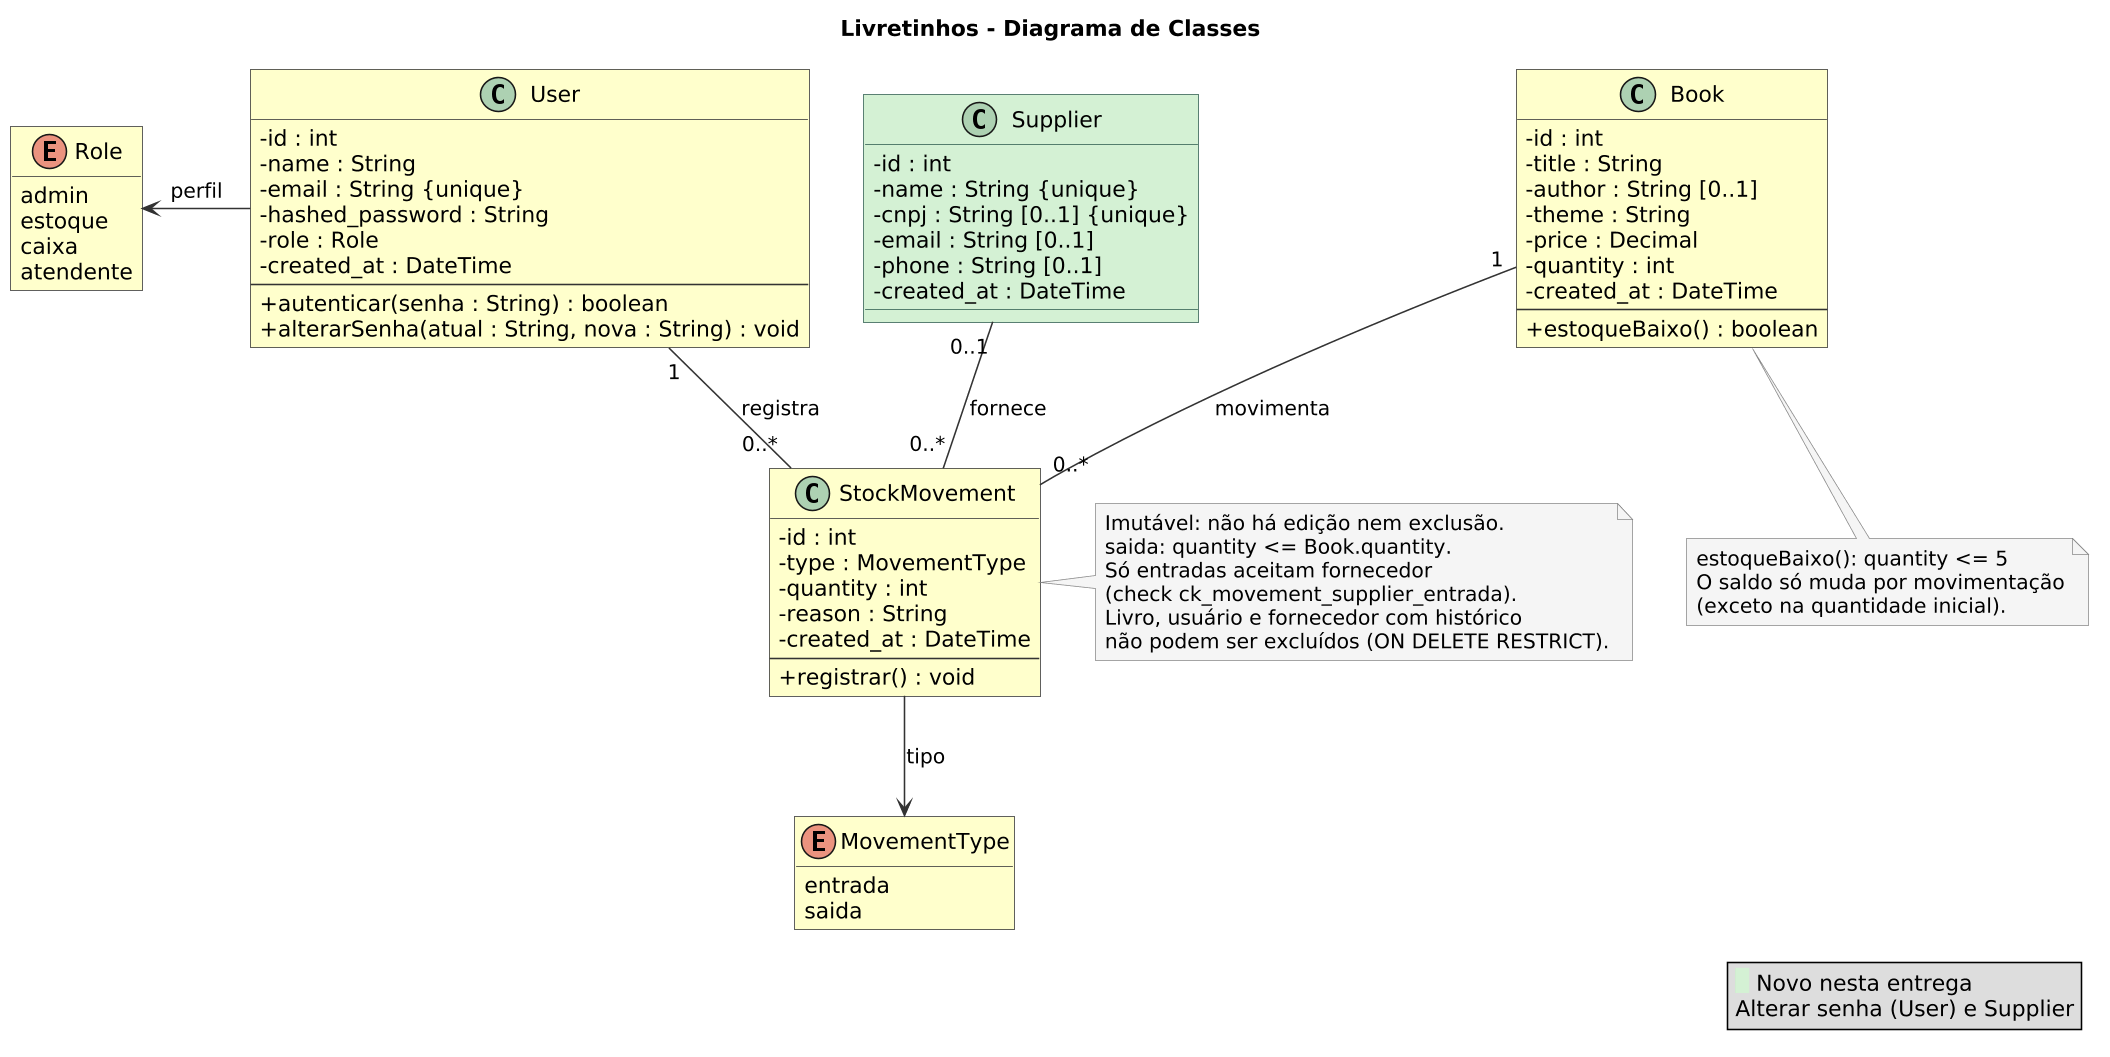

The diagram above was rendered by PlantUML. Its source (embedded in the PNG):
@startuml classes
title Livretinhos - Diagrama de Classes

skinparam shadowing false
skinparam dpi 150
skinparam classAttributeIconSize 0
skinparam defaultFontName Arial
skinparam roundCorner 0
skinparam ArrowColor #333333
skinparam class {
  BackgroundColor #FFFFCC
  BorderColor #333333
  BackgroundColor<<novo>> #D4F1D4
  BorderColor<<novo>> #2F5D50
}
skinparam note {
  BackgroundColor #F5F5F5
  BorderColor #888888
}
hide enum methods
hide stereotype

enum Role <<enumeration>> {
  admin
  estoque
  caixa
  atendente
}

enum MovementType <<enumeration>> {
  entrada
  saida
}

class User {
  - id : int
  - name : String
  - email : String {unique}
  - hashed_password : String
  - role : Role
  - created_at : DateTime
  --
  + autenticar(senha : String) : boolean
  + alterarSenha(atual : String, nova : String) : void
}

class Book {
  - id : int
  - title : String
  - author : String [0..1]
  - theme : String
  - price : Decimal
  - quantity : int
  - created_at : DateTime
  --
  + estoqueBaixo() : boolean
}

class StockMovement {
  - id : int
  - type : MovementType
  - quantity : int
  - reason : String
  - created_at : DateTime
  --
  + registrar() : void
}

class Supplier <<novo>> {
  - id : int
  - name : String {unique}
  - cnpj : String [0..1] {unique}
  - email : String [0..1]
  - phone : String [0..1]
  - created_at : DateTime
}

User -left-> Role : perfil
StockMovement -down-> MovementType : tipo

User "1" -down- "0..*" StockMovement : registra
Supplier "0..1" -down- "0..*" StockMovement : fornece
Book "1" -down- "0..*" StockMovement : movimenta

note right of StockMovement
  Imutável: não há edição nem exclusão.
  saida: quantity <= Book.quantity.
  Só entradas aceitam fornecedor
  (check ck_movement_supplier_entrada).
  Livro, usuário e fornecedor com histórico
  não podem ser excluídos (ON DELETE RESTRICT).
end note

note bottom of Book
  estoqueBaixo(): quantity <= 5
  O saldo só muda por movimentação
  (exceto na quantidade inicial).
end note

legend right
  <back:#D4F1D4>  </back> Novo nesta entrega
  Alterar senha (User) e Supplier
endlegend

@enduml